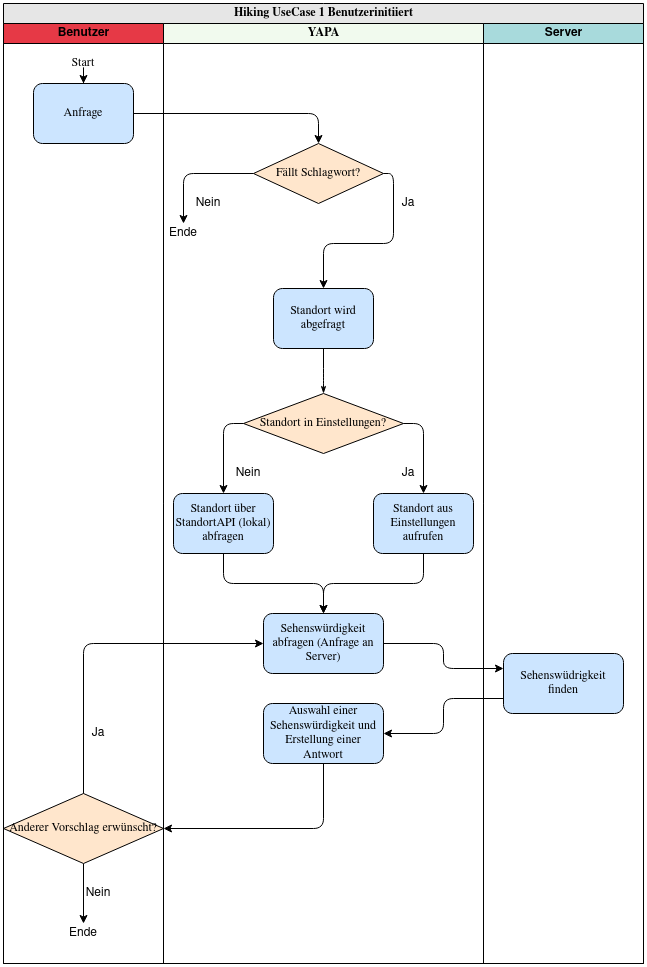

The diagram above was exported from draw.io. Its source (the exported page's mxGraphModel, read from the mxfile embedded in the PNG):
<mxGraphModel dx="1422" dy="673" grid="1" gridSize="10" guides="1" tooltips="1" connect="1" arrows="1" fold="1" page="1" pageScale="1" pageWidth="1100" pageHeight="850" background="#ffffff" math="0" shadow="0">
  <root>
    <mxCell id="0" />
    <mxCell id="1" parent="0" />
    <mxCell id="77e6c97f196da883-1" value="&lt;font style=&quot;font-size: 12px&quot;&gt;Hiking UseCase 1 Benutzerinitiiert&lt;/font&gt;" style="swimlane;html=1;childLayout=stackLayout;startSize=20;rounded=0;shadow=0;labelBackgroundColor=none;strokeWidth=1;fontFamily=Verdana;fontSize=8;align=center;fillColor=#E6E6E6;" parent="1" vertex="1">
      <mxGeometry x="70" y="40" width="640" height="960" as="geometry" />
    </mxCell>
    <mxCell id="77e6c97f196da883-2" value="Benutzer" style="swimlane;html=1;startSize=20;fillColor=#E63946;" parent="77e6c97f196da883-1" vertex="1">
      <mxGeometry y="20" width="160" height="940" as="geometry" />
    </mxCell>
    <mxCell id="WI2osCLeApIbeh_laeL9-13" style="edgeStyle=orthogonalEdgeStyle;rounded=1;orthogonalLoop=1;jettySize=auto;html=1;fontSize=12;" parent="77e6c97f196da883-2" source="ustGzSRpLZlBGzbSC_7N-3" target="WI2osCLeApIbeh_laeL9-12" edge="1">
      <mxGeometry relative="1" as="geometry" />
    </mxCell>
    <mxCell id="ustGzSRpLZlBGzbSC_7N-3" value="&lt;font face=&quot;Verdana&quot;&gt;Start&lt;/font&gt;" style="text;html=1;strokeColor=none;fillColor=none;align=center;verticalAlign=middle;whiteSpace=wrap;rounded=0;" parent="77e6c97f196da883-2" vertex="1">
      <mxGeometry x="60" y="30" width="40" height="20" as="geometry" />
    </mxCell>
    <mxCell id="WI2osCLeApIbeh_laeL9-11" style="edgeStyle=orthogonalEdgeStyle;rounded=0;orthogonalLoop=1;jettySize=auto;html=1;exitX=0.5;exitY=1;exitDx=0;exitDy=0;fontSize=12;entryX=0.5;entryY=0;entryDx=0;entryDy=0;" parent="77e6c97f196da883-2" source="OsjF2hEvEPwa9BJDGb2O-9" target="WI2osCLeApIbeh_laeL9-10" edge="1">
      <mxGeometry relative="1" as="geometry">
        <mxPoint x="80" y="890" as="sourcePoint" />
        <mxPoint x="80" y="880" as="targetPoint" />
      </mxGeometry>
    </mxCell>
    <mxCell id="WI2osCLeApIbeh_laeL9-10" value="Ende" style="text;html=1;strokeColor=none;fillColor=none;align=center;verticalAlign=middle;whiteSpace=wrap;rounded=0;" parent="77e6c97f196da883-2" vertex="1">
      <mxGeometry x="60" y="900" width="40" height="20" as="geometry" />
    </mxCell>
    <mxCell id="WI2osCLeApIbeh_laeL9-12" value="&lt;font style=&quot;font-size: 12px&quot;&gt;Anfrage&lt;/font&gt;" style="rounded=1;whiteSpace=wrap;html=1;shadow=0;labelBackgroundColor=none;strokeWidth=1;fontFamily=Verdana;fontSize=8;align=center;fillColor=#CCE5FF;" parent="77e6c97f196da883-2" vertex="1">
      <mxGeometry x="30" y="60" width="100" height="60" as="geometry" />
    </mxCell>
    <mxCell id="OsjF2hEvEPwa9BJDGb2O-9" value="Anderer Vorschlag erwünscht?" style="rhombus;whiteSpace=wrap;html=1;rounded=0;shadow=0;labelBackgroundColor=none;strokeWidth=1;fontFamily=Verdana;fontSize=12;align=center;fillColor=#FFE6CC;" parent="77e6c97f196da883-2" vertex="1">
      <mxGeometry y="770" width="160" height="70" as="geometry" />
    </mxCell>
    <mxCell id="OsjF2hEvEPwa9BJDGb2O-32" value="&lt;div&gt;Ja&lt;/div&gt;" style="text;html=1;strokeColor=none;fillColor=none;align=center;verticalAlign=middle;whiteSpace=wrap;rounded=0;fontSize=12;" parent="77e6c97f196da883-2" vertex="1">
      <mxGeometry x="80" y="700" width="30" height="20" as="geometry" />
    </mxCell>
    <mxCell id="OsjF2hEvEPwa9BJDGb2O-54" value="&lt;div&gt;Nein&lt;/div&gt;" style="text;html=1;strokeColor=none;fillColor=none;align=center;verticalAlign=middle;whiteSpace=wrap;rounded=0;fontSize=12;" parent="77e6c97f196da883-2" vertex="1">
      <mxGeometry x="80" y="860" width="30" height="20" as="geometry" />
    </mxCell>
    <mxCell id="WI2osCLeApIbeh_laeL9-5" style="edgeStyle=orthogonalEdgeStyle;rounded=1;orthogonalLoop=1;jettySize=auto;html=1;entryX=0;entryY=0.25;entryDx=0;entryDy=0;fontSize=12;" parent="77e6c97f196da883-1" source="WI2osCLeApIbeh_laeL9-1" target="WI2osCLeApIbeh_laeL9-4" edge="1">
      <mxGeometry relative="1" as="geometry" />
    </mxCell>
    <mxCell id="WI2osCLeApIbeh_laeL9-7" style="edgeStyle=orthogonalEdgeStyle;rounded=1;orthogonalLoop=1;jettySize=auto;html=1;exitX=0;exitY=0.75;exitDx=0;exitDy=0;fontSize=12;" parent="77e6c97f196da883-1" source="WI2osCLeApIbeh_laeL9-4" target="WI2osCLeApIbeh_laeL9-6" edge="1">
      <mxGeometry relative="1" as="geometry" />
    </mxCell>
    <mxCell id="WI2osCLeApIbeh_laeL9-9" style="edgeStyle=orthogonalEdgeStyle;rounded=1;orthogonalLoop=1;jettySize=auto;html=1;exitX=0.5;exitY=1;exitDx=0;exitDy=0;fontSize=12;entryX=1;entryY=0.5;entryDx=0;entryDy=0;" parent="77e6c97f196da883-1" source="WI2osCLeApIbeh_laeL9-6" target="OsjF2hEvEPwa9BJDGb2O-9" edge="1">
      <mxGeometry relative="1" as="geometry">
        <mxPoint x="160" y="830" as="targetPoint" />
        <Array as="points">
          <mxPoint x="320" y="825" />
        </Array>
      </mxGeometry>
    </mxCell>
    <mxCell id="77e6c97f196da883-3" value="&lt;font face=&quot;Verdana&quot;&gt;YAPA&lt;/font&gt;" style="swimlane;html=1;startSize=20;fillColor=#F1FAEE;" parent="77e6c97f196da883-1" vertex="1">
      <mxGeometry x="160" y="20" width="320" height="940" as="geometry" />
    </mxCell>
    <mxCell id="77e6c97f196da883-11" value="&lt;font style=&quot;font-size: 12px&quot;&gt;Standort wird abgefragt&lt;/font&gt;" style="rounded=1;whiteSpace=wrap;html=1;shadow=0;labelBackgroundColor=none;strokeWidth=1;fontFamily=Verdana;fontSize=8;align=center;fillColor=#CCE5FF;" parent="77e6c97f196da883-3" vertex="1">
      <mxGeometry x="110" y="265" width="100" height="60" as="geometry" />
    </mxCell>
    <mxCell id="ustGzSRpLZlBGzbSC_7N-23" style="edgeStyle=orthogonalEdgeStyle;rounded=1;orthogonalLoop=1;jettySize=auto;html=1;exitX=0;exitY=0.5;exitDx=0;exitDy=0;" parent="77e6c97f196da883-3" source="77e6c97f196da883-13" target="ustGzSRpLZlBGzbSC_7N-6" edge="1">
      <mxGeometry relative="1" as="geometry" />
    </mxCell>
    <mxCell id="ustGzSRpLZlBGzbSC_7N-24" style="edgeStyle=orthogonalEdgeStyle;rounded=1;orthogonalLoop=1;jettySize=auto;html=1;exitX=1;exitY=0.5;exitDx=0;exitDy=0;" parent="77e6c97f196da883-3" source="77e6c97f196da883-13" target="ustGzSRpLZlBGzbSC_7N-7" edge="1">
      <mxGeometry relative="1" as="geometry" />
    </mxCell>
    <mxCell id="77e6c97f196da883-13" value="Standort in Einstellungen?" style="rhombus;whiteSpace=wrap;html=1;rounded=0;shadow=0;labelBackgroundColor=none;strokeWidth=1;fontFamily=Verdana;fontSize=12;align=center;fillColor=#FFE6CC;" parent="77e6c97f196da883-3" vertex="1">
      <mxGeometry x="80" y="370" width="160" height="60" as="geometry" />
    </mxCell>
    <mxCell id="77e6c97f196da883-27" style="edgeStyle=orthogonalEdgeStyle;rounded=1;html=1;labelBackgroundColor=none;startArrow=none;startFill=0;startSize=5;endArrow=classicThin;endFill=1;endSize=5;jettySize=auto;orthogonalLoop=1;strokeWidth=1;fontFamily=Verdana;fontSize=8;entryX=0.5;entryY=0;entryDx=0;entryDy=0;" parent="77e6c97f196da883-3" source="77e6c97f196da883-11" target="77e6c97f196da883-13" edge="1">
      <mxGeometry relative="1" as="geometry">
        <Array as="points">
          <mxPoint x="160" y="355" />
          <mxPoint x="160" y="380" />
        </Array>
        <mxPoint x="-90" y="355" as="targetPoint" />
      </mxGeometry>
    </mxCell>
    <mxCell id="WI2osCLeApIbeh_laeL9-2" style="edgeStyle=orthogonalEdgeStyle;rounded=1;orthogonalLoop=1;jettySize=auto;html=1;fontSize=12;" parent="77e6c97f196da883-3" source="ustGzSRpLZlBGzbSC_7N-6" target="WI2osCLeApIbeh_laeL9-1" edge="1">
      <mxGeometry relative="1" as="geometry">
        <Array as="points">
          <mxPoint x="60" y="560" />
          <mxPoint x="160" y="560" />
        </Array>
      </mxGeometry>
    </mxCell>
    <mxCell id="ustGzSRpLZlBGzbSC_7N-6" value="&lt;font style=&quot;font-size: 12px&quot;&gt;Standort über StandortAPI (lokal) abfragen&lt;/font&gt;" style="rounded=1;whiteSpace=wrap;html=1;shadow=0;labelBackgroundColor=none;strokeWidth=1;fontFamily=Verdana;fontSize=8;align=center;fillColor=#CCE5FF;" parent="77e6c97f196da883-3" vertex="1">
      <mxGeometry x="10" y="470" width="100" height="60" as="geometry" />
    </mxCell>
    <mxCell id="ustGzSRpLZlBGzbSC_7N-7" value="&lt;font style=&quot;font-size: 12px&quot;&gt;Standort aus Einstellungen aufrufen&lt;/font&gt;" style="rounded=1;whiteSpace=wrap;html=1;shadow=0;labelBackgroundColor=none;strokeWidth=1;fontFamily=Verdana;fontSize=8;align=center;fillColor=#CCE5FF;" parent="77e6c97f196da883-3" vertex="1">
      <mxGeometry x="210" y="470" width="100" height="60" as="geometry" />
    </mxCell>
    <mxCell id="WI2osCLeApIbeh_laeL9-1" value="&lt;font style=&quot;font-size: 12px&quot;&gt;Sehenswürdigkeit abfragen (Anfrage an Server)&lt;/font&gt;" style="rounded=1;whiteSpace=wrap;html=1;shadow=0;labelBackgroundColor=none;strokeWidth=1;fontFamily=Verdana;fontSize=8;align=center;fillColor=#CCE5FF;" parent="77e6c97f196da883-3" vertex="1">
      <mxGeometry x="100" y="590" width="120" height="60" as="geometry" />
    </mxCell>
    <mxCell id="WI2osCLeApIbeh_laeL9-3" style="edgeStyle=orthogonalEdgeStyle;rounded=1;orthogonalLoop=1;jettySize=auto;html=1;fontSize=12;exitX=0.5;exitY=1;exitDx=0;exitDy=0;" parent="77e6c97f196da883-3" source="ustGzSRpLZlBGzbSC_7N-7" target="WI2osCLeApIbeh_laeL9-1" edge="1">
      <mxGeometry relative="1" as="geometry">
        <mxPoint x="160" y="590" as="targetPoint" />
        <Array as="points">
          <mxPoint x="260" y="560" />
          <mxPoint x="160" y="560" />
        </Array>
      </mxGeometry>
    </mxCell>
    <mxCell id="WI2osCLeApIbeh_laeL9-6" value="&lt;font style=&quot;font-size: 12px&quot;&gt;Auswahl einer Sehenswürdigkeit und Erstellung einer Antwort&lt;/font&gt;" style="rounded=1;whiteSpace=wrap;html=1;shadow=0;labelBackgroundColor=none;strokeWidth=1;fontFamily=Verdana;fontSize=8;align=center;fillColor=#CCE5FF;" parent="77e6c97f196da883-3" vertex="1">
      <mxGeometry x="100" y="680" width="120" height="60" as="geometry" />
    </mxCell>
    <mxCell id="WI2osCLeApIbeh_laeL9-30" style="edgeStyle=orthogonalEdgeStyle;rounded=1;orthogonalLoop=1;jettySize=auto;html=1;exitX=1;exitY=0.5;exitDx=0;exitDy=0;entryX=0.5;entryY=0;entryDx=0;entryDy=0;fontSize=12;" parent="77e6c97f196da883-3" source="WI2osCLeApIbeh_laeL9-14" target="77e6c97f196da883-11" edge="1">
      <mxGeometry relative="1" as="geometry">
        <Array as="points">
          <mxPoint x="230" y="150" />
          <mxPoint x="230" y="220" />
          <mxPoint x="160" y="220" />
        </Array>
      </mxGeometry>
    </mxCell>
    <mxCell id="WI2osCLeApIbeh_laeL9-32" style="edgeStyle=orthogonalEdgeStyle;rounded=1;orthogonalLoop=1;jettySize=auto;html=1;exitX=0;exitY=0.5;exitDx=0;exitDy=0;entryX=0.5;entryY=0;entryDx=0;entryDy=0;fontSize=12;" parent="77e6c97f196da883-3" source="WI2osCLeApIbeh_laeL9-14" target="WI2osCLeApIbeh_laeL9-20" edge="1">
      <mxGeometry relative="1" as="geometry">
        <Array as="points">
          <mxPoint x="20" y="150" />
        </Array>
      </mxGeometry>
    </mxCell>
    <mxCell id="WI2osCLeApIbeh_laeL9-14" value="Fällt Schlagwort?" style="rhombus;whiteSpace=wrap;html=1;rounded=0;shadow=0;labelBackgroundColor=none;strokeWidth=1;fontFamily=Verdana;fontSize=12;align=center;fillColor=#FFE6CC;" parent="77e6c97f196da883-3" vertex="1">
      <mxGeometry x="90" y="120" width="130" height="60" as="geometry" />
    </mxCell>
    <mxCell id="WI2osCLeApIbeh_laeL9-20" value="Ende" style="text;html=1;strokeColor=none;fillColor=none;align=center;verticalAlign=middle;whiteSpace=wrap;rounded=0;fontSize=12;" parent="77e6c97f196da883-3" vertex="1">
      <mxGeometry y="200" width="40" height="20" as="geometry" />
    </mxCell>
    <mxCell id="WI2osCLeApIbeh_laeL9-35" value="&lt;div&gt;Nein&lt;/div&gt;" style="text;html=1;strokeColor=none;fillColor=none;align=center;verticalAlign=middle;whiteSpace=wrap;rounded=0;fontSize=12;" parent="77e6c97f196da883-3" vertex="1">
      <mxGeometry x="30" y="170" width="30" height="20" as="geometry" />
    </mxCell>
    <mxCell id="WI2osCLeApIbeh_laeL9-37" value="&lt;div&gt;Nein&lt;/div&gt;" style="text;html=1;strokeColor=none;fillColor=none;align=center;verticalAlign=middle;whiteSpace=wrap;rounded=0;fontSize=12;" parent="77e6c97f196da883-3" vertex="1">
      <mxGeometry x="70" y="440" width="30" height="20" as="geometry" />
    </mxCell>
    <mxCell id="WI2osCLeApIbeh_laeL9-38" value="Ja" style="text;html=1;strokeColor=none;fillColor=none;align=center;verticalAlign=middle;whiteSpace=wrap;rounded=0;fontSize=12;" parent="77e6c97f196da883-3" vertex="1">
      <mxGeometry x="230" y="170" width="30" height="20" as="geometry" />
    </mxCell>
    <mxCell id="WI2osCLeApIbeh_laeL9-39" value="Ja" style="text;html=1;strokeColor=none;fillColor=none;align=center;verticalAlign=middle;whiteSpace=wrap;rounded=0;fontSize=12;" parent="77e6c97f196da883-3" vertex="1">
      <mxGeometry x="230" y="440" width="30" height="20" as="geometry" />
    </mxCell>
    <mxCell id="77e6c97f196da883-4" value="Server" style="swimlane;html=1;startSize=20;fillColor=#A8DADC;" parent="77e6c97f196da883-1" vertex="1">
      <mxGeometry x="480" y="20" width="160" height="940" as="geometry" />
    </mxCell>
    <mxCell id="WI2osCLeApIbeh_laeL9-4" value="&lt;font style=&quot;font-size: 12px&quot;&gt;Sehenswüdrigkeit finden&lt;br&gt;&lt;/font&gt;" style="rounded=1;whiteSpace=wrap;html=1;shadow=0;labelBackgroundColor=none;strokeWidth=1;fontFamily=Verdana;fontSize=8;align=center;fillColor=#CCE5FF;" parent="77e6c97f196da883-4" vertex="1">
      <mxGeometry x="20" y="630" width="120" height="60" as="geometry" />
    </mxCell>
    <mxCell id="WI2osCLeApIbeh_laeL9-18" style="edgeStyle=orthogonalEdgeStyle;rounded=1;orthogonalLoop=1;jettySize=auto;html=1;exitX=1;exitY=0.5;exitDx=0;exitDy=0;entryX=0.5;entryY=0;entryDx=0;entryDy=0;fontSize=12;" parent="77e6c97f196da883-1" source="WI2osCLeApIbeh_laeL9-12" target="WI2osCLeApIbeh_laeL9-14" edge="1">
      <mxGeometry relative="1" as="geometry" />
    </mxCell>
    <mxCell id="OsjF2hEvEPwa9BJDGb2O-31" style="edgeStyle=orthogonalEdgeStyle;rounded=1;orthogonalLoop=1;jettySize=auto;html=1;fontSize=12;entryX=0;entryY=0.5;entryDx=0;entryDy=0;exitX=0.5;exitY=0;exitDx=0;exitDy=0;" parent="77e6c97f196da883-1" source="OsjF2hEvEPwa9BJDGb2O-9" target="WI2osCLeApIbeh_laeL9-1" edge="1">
      <mxGeometry relative="1" as="geometry">
        <mxPoint x="160" y="860" as="sourcePoint" />
        <mxPoint x="380" y="770" as="targetPoint" />
      </mxGeometry>
    </mxCell>
  </root>
</mxGraphModel>